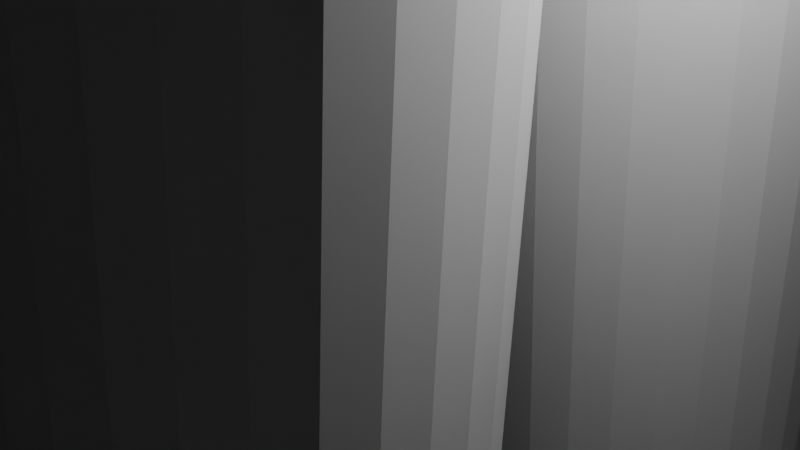 # Source: jig.blend  (saved by Blender 5.1.30; exported with 4.5.12 LTS)
import bpy
from mathutils import Matrix  # noqa: F401  (used for matrix-valued properties, if any)

bpy.ops.wm.read_factory_settings(use_empty=True)
scene = bpy.context.scene
scene.name = 'Scene'

# ---- collections
col_collection = bpy.data.collections.new('Collection'); scene.collection.children.link(col_collection)

# ---- world
world_world = bpy.data.worlds.new('World'); scene.world = world_world
world_world.use_nodes = True; world_world.node_tree.nodes.clear()
_N = world_world.node_tree.nodes; _L = world_world.node_tree.links
n0 = _N.new('ShaderNodeOutputWorld'); n0.name = 'World Output'; n0.location = (200, 100)
n1 = _N.new('ShaderNodeBackground'); n1.name = 'Background'; n1.location = (-200, 100)
n1.inputs[0].default_value = (0.05088, 0.05088, 0.05088, 1.0)
_L.new(n1.outputs[0], n0.inputs[0])
n0.is_active_output = True
world_world.color = (0.05088, 0.05088, 0.05088)
world_world.sun_shadow_jitter_overblur = 0.0

# ---- cameras
cam_camera = bpy.data.cameras.new('Camera')
cam_camera.clip_end = 100.0
cam_camera.ortho_scale = 7.314

# ---- lights
light_light = bpy.data.lights.new('Light', 'POINT')
light_light.energy = 1000.0
light_light.shadow_soft_size = 0.1

# ---- meshes
me_cylinder = bpy.data.meshes.new('Cylinder')
me_cylinder.from_pydata([(0.0, 1.0, -1.0), (0.0, 1.0, 1.0), (0.1951, 0.9808, -1.0), (0.1951, 0.9808, 1.0), (0.3827, 0.9239, -1.0), (0.3827, 0.9239, 1.0), (0.5556, 0.8315, -1.0), (0.5556, 0.8315, 1.0), (0.7071, 0.7071, -1.0), (0.7071, 0.7071, 1.0), (0.8315, 0.5556, -1.0), (0.8315, 0.5556, 1.0), (0.9239, 0.3827, -1.0), (0.9239, 0.3827, 1.0), (0.9808, 0.1951, -1.0), (0.9808, 0.1951, 1.0), (1.0, 0.0, -1.0), (1.0, 0.0, 1.0), (0.9808, -0.1951, -1.0), (0.9808, -0.1951, 1.0), (0.9239, -0.3827, -1.0), (0.9239, -0.3827, 1.0), (0.8315, -0.5556, -1.0), (0.8315, -0.5556, 1.0), (0.7071, -0.7071, -1.0), (0.7071, -0.7071, 1.0), (0.5556, -0.8315, -1.0), (0.5556, -0.8315, 1.0), (0.3827, -0.9239, -1.0), (0.3827, -0.9239, 1.0), (0.1951, -0.9808, -1.0), (0.1951, -0.9808, 1.0), (0.0, -1.0, -1.0), (0.0, -1.0, 1.0), (-0.1951, -0.9808, -1.0), (-0.1951, -0.9808, 1.0), (-0.3827, -0.9239, -1.0), (-0.3827, -0.9239, 1.0), (-0.5556, -0.8315, -1.0), (-0.5556, -0.8315, 1.0), (-0.7071, -0.7071, -1.0), (-0.7071, -0.7071, 1.0), (-0.8315, -0.5556, -1.0), (-0.8315, -0.5556, 1.0), (-0.9239, -0.3827, -1.0), (-0.9239, -0.3827, 1.0), (-0.9808, -0.1951, -1.0), (-0.9808, -0.1951, 1.0), (-1.0, 0.0, -1.0), (-1.0, 0.0, 1.0), (-0.9808, 0.1951, -1.0), (-0.9808, 0.1951, 1.0), (-0.9239, 0.3827, -1.0), (-0.9239, 0.3827, 1.0), (-0.8315, 0.5556, -1.0), (-0.8315, 0.5556, 1.0), (-0.7071, 0.7071, -1.0), (-0.7071, 0.7071, 1.0), (-0.5556, 0.8315, -1.0), (-0.5556, 0.8315, 1.0), (-0.3827, 0.9239, -1.0), (-0.3827, 0.9239, 1.0), (-0.1951, 0.9808, -1.0), (-0.1951, 0.9808, 1.0)], [], [(0, 1, 3, 2), (2, 3, 5, 4), (4, 5, 7, 6), (6, 7, 9, 8), (8, 9, 11, 10), (10, 11, 13, 12), (12, 13, 15, 14), (14, 15, 17, 16), (16, 17, 19, 18), (18, 19, 21, 20), (20, 21, 23, 22), (22, 23, 25, 24), (24, 25, 27, 26), (26, 27, 29, 28), (28, 29, 31, 30), (30, 31, 33, 32), (32, 33, 35, 34), (34, 35, 37, 36), (36, 37, 39, 38), (38, 39, 41, 40), (40, 41, 43, 42), (42, 43, 45, 44), (44, 45, 47, 46), (46, 47, 49, 48), (48, 49, 51, 50), (50, 51, 53, 52), (52, 53, 55, 54), (54, 55, 57, 56), (56, 57, 59, 58), (58, 59, 61, 60), (3, 1, 63, 61, 59, 57, 55, 53, 51, 49, 47, 45, 43, 41, 39, 37, 35, 33, 31, 29, 27, 25, 23, 21, 19, 17, 15, 13, 11, 9, 7, 5), (60, 61, 63, 62), (62, 63, 1, 0), (0, 2, 4, 6, 8, 10, 12, 14, 16, 18, 20, 22, 24, 26, 28, 30, 32, 34, 36, 38, 40, 42, 44, 46, 48, 50, 52, 54, 56, 58, 60, 62)])
_uv = me_cylinder.uv_layers.new(name='UVMap')
_uv.uv.foreach_set('vector', [1.0, 0.5, 1.0, 1.0, 0.9688, 1.0, 0.9688, 0.5, 0.9688, 0.5, 0.9688, 1.0, 0.9375, 1.0, 0.9375, 0.5, 0.9375, 0.5, 0.9375, 1.0, 0.9062, 1.0, 0.9062, 0.5, 0.9062, 0.5, 0.9062, 1.0, 0.875, 1.0, 0.875, 0.5, 0.875, 0.5, 0.875, 1.0, 0.8438, 1.0, 0.8438, 0.5, 0.8438, 0.5, 0.8438, 1.0, 0.8125, 1.0, 0.8125, 0.5, 0.8125, 0.5, 0.8125, 1.0, 0.7812, 1.0, 0.7812, 0.5, 0.7812, 0.5, 0.7812, 1.0, 0.75, 1.0, 0.75, 0.5, 0.75, 0.5, 0.75, 1.0, 0.7188, 1.0, 0.7188, 0.5, 0.7188, 0.5, 0.7188, 1.0, 0.6875, 1.0, 0.6875, 0.5, 0.6875, 0.5, 0.6875, 1.0, 0.6562, 1.0, 0.6562, 0.5, 0.6562, 0.5, 0.6562, 1.0, 0.625, 1.0, 0.625, 0.5, 0.625, 0.5, 0.625, 1.0, 0.5938, 1.0, 0.5938, 0.5, 0.5938, 0.5, 0.5938, 1.0, 0.5625, 1.0, 0.5625, 0.5, 0.5625, 0.5, 0.5625, 1.0, 0.5312, 1.0, 0.5312, 0.5, 0.5312, 0.5, 0.5312, 1.0, 0.5, 1.0, 0.5, 0.5, 0.5, 0.5, 0.5, 1.0, 0.4688, 1.0, 0.4688, 0.5, 0.4688, 0.5, 0.4688, 1.0, 0.4375, 1.0, 0.4375, 0.5, 0.4375, 0.5, 0.4375, 1.0, 0.4062, 1.0, 0.4062, 0.5, 0.4062, 0.5, 0.4062, 1.0, 0.375, 1.0, 0.375, 0.5, 0.375, 0.5, 0.375, 1.0, 0.3438, 1.0, 0.3438, 0.5, 0.3438, 0.5, 0.3438, 1.0, 0.3125, 1.0, 0.3125, 0.5, 0.3125, 0.5, 0.3125, 1.0, 0.2812, 1.0, 0.2812, 0.5, 0.2812, 0.5, 0.2812, 1.0, 0.25, 1.0, 0.25, 0.5, 0.25, 0.5, 0.25, 1.0, 0.2188, 1.0, 0.2188, 0.5, 0.2188, 0.5, 0.2188, 1.0, 0.1875, 1.0, 0.1875, 0.5, 0.1875, 0.5, 0.1875, 1.0, 0.1562, 1.0, 0.1562, 0.5, 0.1562, 0.5, 0.1562, 1.0, 0.125, 1.0, 0.125, 0.5, 0.125, 0.5, 0.125, 1.0, 0.09375, 1.0, 0.09375, 0.5, 0.09375, 0.5, 0.09375, 1.0, 0.0625, 1.0, 0.0625, 0.5, 0.2968, 0.4854, 0.25, 0.49, 0.2032, 0.4854, 0.1582, 0.4717, 0.1167, 0.4496, 0.08029, 0.4197, 0.05045, 0.3833, 0.02827, 0.3418, 0.01461, 0.2968, 0.01, 0.25, 0.01461, 0.2032, 0.02827, 0.1582, 0.05045, 0.1167, 0.08029, 0.08029, 0.1167, 0.05045, 0.1582, 0.02827, 0.2032, 0.01461, 0.25, 0.01, 0.2968, 0.01461, 0.3418, 0.02827, 0.3833, 0.05045, 0.4197, 0.08029, 0.4496, 0.1167, 0.4717, 0.1582, 0.4854, 0.2032, 0.49, 0.25, 0.4854, 0.2968, 0.4717, 0.3418, 0.4496, 0.3833, 0.4197, 0.4197, 0.3833, 0.4496, 0.3418, 0.4717, 0.0625, 0.5, 0.0625, 1.0, 0.03125, 1.0, 0.03125, 0.5, 0.03125, 0.5, 0.03125, 1.0, 0.0, 1.0, 0.0, 0.5, 0.75, 0.49, 0.7968, 0.4854, 0.8418, 0.4717, 0.8833, 0.4496, 0.9197, 0.4197, 0.9496, 0.3833, 0.9717, 0.3418, 0.9854, 0.2968, 0.99, 0.25, 0.9854, 0.2032, 0.9717, 0.1582, 0.9496, 0.1167, 0.9197, 0.08029, 0.8833, 0.05045, 0.8418, 0.02827, 0.7968, 0.01461, 0.75, 0.01, 0.7032, 0.01461, 0.6582, 0.02827, 0.6167, 0.05045, 0.5803, 0.08029, 0.5504, 0.1167, 0.5283, 0.1582, 0.5146, 0.2032, 0.51, 0.25, 0.5146, 0.2968, 0.5283, 0.3418, 0.5504, 0.3833, 0.5803, 0.4197, 0.6167, 0.4496, 0.6582, 0.4717, 0.7032, 0.4854])
me_cylinder.update()
me_cylinder_001 = bpy.data.meshes.new('Cylinder.001')
me_cylinder_001.from_pydata([(0.0, 1.0, -1.0), (0.0, 1.0, 1.0), (0.1951, 0.9808, -1.0), (0.1951, 0.9808, 1.0), (0.3827, 0.9239, -1.0), (0.3827, 0.9239, 1.0), (0.5556, 0.8315, -1.0), (0.5556, 0.8315, 1.0), (0.7071, 0.7071, -1.0), (0.7071, 0.7071, 1.0), (0.8315, 0.5556, -1.0), (0.8315, 0.5556, 1.0), (0.9239, 0.3827, -1.0), (0.9239, 0.3827, 1.0), (0.9808, 0.1951, -1.0), (0.9808, 0.1951, 1.0), (1.0, 0.0, -1.0), (1.0, 0.0, 1.0), (0.9808, -0.1951, -1.0), (0.9808, -0.1951, 1.0), (0.9239, -0.3827, -1.0), (0.9239, -0.3827, 1.0), (0.8315, -0.5556, -1.0), (0.8315, -0.5556, 1.0), (0.7071, -0.7071, -1.0), (0.7071, -0.7071, 1.0), (0.5556, -0.8315, -1.0), (0.5556, -0.8315, 1.0), (0.3827, -0.9239, -1.0), (0.3827, -0.9239, 1.0), (0.1951, -0.9808, -1.0), (0.1951, -0.9808, 1.0), (0.0, -1.0, -1.0), (0.0, -1.0, 1.0), (-0.1951, -0.9808, -1.0), (-0.1951, -0.9808, 1.0), (-0.3827, -0.9239, -1.0), (-0.3827, -0.9239, 1.0), (-0.5556, -0.8315, -1.0), (-0.5556, -0.8315, 1.0), (-0.7071, -0.7071, -1.0), (-0.7071, -0.7071, 1.0), (-0.8315, -0.5556, -1.0), (-0.8315, -0.5556, 1.0), (-0.9239, -0.3827, -1.0), (-0.9239, -0.3827, 1.0), (-0.9808, -0.1951, -1.0), (-0.9808, -0.1951, 1.0), (-1.0, 0.0, -1.0), (-1.0, 0.0, 1.0), (-0.9808, 0.1951, -1.0), (-0.9808, 0.1951, 1.0), (-0.9239, 0.3827, -1.0), (-0.9239, 0.3827, 1.0), (-0.8315, 0.5556, -1.0), (-0.8315, 0.5556, 1.0), (-0.7071, 0.7071, -1.0), (-0.7071, 0.7071, 1.0), (-0.5556, 0.8315, -1.0), (-0.5556, 0.8315, 1.0), (-0.3827, 0.9239, -1.0), (-0.3827, 0.9239, 1.0), (-0.1951, 0.9808, -1.0), (-0.1951, 0.9808, 1.0)], [], [(0, 1, 3, 2), (2, 3, 5, 4), (4, 5, 7, 6), (6, 7, 9, 8), (8, 9, 11, 10), (10, 11, 13, 12), (12, 13, 15, 14), (14, 15, 17, 16), (16, 17, 19, 18), (18, 19, 21, 20), (20, 21, 23, 22), (22, 23, 25, 24), (24, 25, 27, 26), (26, 27, 29, 28), (28, 29, 31, 30), (30, 31, 33, 32), (32, 33, 35, 34), (34, 35, 37, 36), (36, 37, 39, 38), (38, 39, 41, 40), (40, 41, 43, 42), (42, 43, 45, 44), (44, 45, 47, 46), (46, 47, 49, 48), (48, 49, 51, 50), (50, 51, 53, 52), (52, 53, 55, 54), (54, 55, 57, 56), (56, 57, 59, 58), (58, 59, 61, 60), (3, 1, 63, 61, 59, 57, 55, 53, 51, 49, 47, 45, 43, 41, 39, 37, 35, 33, 31, 29, 27, 25, 23, 21, 19, 17, 15, 13, 11, 9, 7, 5), (60, 61, 63, 62), (62, 63, 1, 0), (0, 2, 4, 6, 8, 10, 12, 14, 16, 18, 20, 22, 24, 26, 28, 30, 32, 34, 36, 38, 40, 42, 44, 46, 48, 50, 52, 54, 56, 58, 60, 62)])
_uv = me_cylinder_001.uv_layers.new(name='UVMap')
_uv.uv.foreach_set('vector', [1.0, 0.5, 1.0, 1.0, 0.9688, 1.0, 0.9688, 0.5, 0.9688, 0.5, 0.9688, 1.0, 0.9375, 1.0, 0.9375, 0.5, 0.9375, 0.5, 0.9375, 1.0, 0.9062, 1.0, 0.9062, 0.5, 0.9062, 0.5, 0.9062, 1.0, 0.875, 1.0, 0.875, 0.5, 0.875, 0.5, 0.875, 1.0, 0.8438, 1.0, 0.8438, 0.5, 0.8438, 0.5, 0.8438, 1.0, 0.8125, 1.0, 0.8125, 0.5, 0.8125, 0.5, 0.8125, 1.0, 0.7812, 1.0, 0.7812, 0.5, 0.7812, 0.5, 0.7812, 1.0, 0.75, 1.0, 0.75, 0.5, 0.75, 0.5, 0.75, 1.0, 0.7188, 1.0, 0.7188, 0.5, 0.7188, 0.5, 0.7188, 1.0, 0.6875, 1.0, 0.6875, 0.5, 0.6875, 0.5, 0.6875, 1.0, 0.6562, 1.0, 0.6562, 0.5, 0.6562, 0.5, 0.6562, 1.0, 0.625, 1.0, 0.625, 0.5, 0.625, 0.5, 0.625, 1.0, 0.5938, 1.0, 0.5938, 0.5, 0.5938, 0.5, 0.5938, 1.0, 0.5625, 1.0, 0.5625, 0.5, 0.5625, 0.5, 0.5625, 1.0, 0.5312, 1.0, 0.5312, 0.5, 0.5312, 0.5, 0.5312, 1.0, 0.5, 1.0, 0.5, 0.5, 0.5, 0.5, 0.5, 1.0, 0.4688, 1.0, 0.4688, 0.5, 0.4688, 0.5, 0.4688, 1.0, 0.4375, 1.0, 0.4375, 0.5, 0.4375, 0.5, 0.4375, 1.0, 0.4062, 1.0, 0.4062, 0.5, 0.4062, 0.5, 0.4062, 1.0, 0.375, 1.0, 0.375, 0.5, 0.375, 0.5, 0.375, 1.0, 0.3438, 1.0, 0.3438, 0.5, 0.3438, 0.5, 0.3438, 1.0, 0.3125, 1.0, 0.3125, 0.5, 0.3125, 0.5, 0.3125, 1.0, 0.2812, 1.0, 0.2812, 0.5, 0.2812, 0.5, 0.2812, 1.0, 0.25, 1.0, 0.25, 0.5, 0.25, 0.5, 0.25, 1.0, 0.2188, 1.0, 0.2188, 0.5, 0.2188, 0.5, 0.2188, 1.0, 0.1875, 1.0, 0.1875, 0.5, 0.1875, 0.5, 0.1875, 1.0, 0.1562, 1.0, 0.1562, 0.5, 0.1562, 0.5, 0.1562, 1.0, 0.125, 1.0, 0.125, 0.5, 0.125, 0.5, 0.125, 1.0, 0.09375, 1.0, 0.09375, 0.5, 0.09375, 0.5, 0.09375, 1.0, 0.0625, 1.0, 0.0625, 0.5, 0.2968, 0.4854, 0.25, 0.49, 0.2032, 0.4854, 0.1582, 0.4717, 0.1167, 0.4496, 0.08029, 0.4197, 0.05045, 0.3833, 0.02827, 0.3418, 0.01461, 0.2968, 0.01, 0.25, 0.01461, 0.2032, 0.02827, 0.1582, 0.05045, 0.1167, 0.08029, 0.08029, 0.1167, 0.05045, 0.1582, 0.02827, 0.2032, 0.01461, 0.25, 0.01, 0.2968, 0.01461, 0.3418, 0.02827, 0.3833, 0.05045, 0.4197, 0.08029, 0.4496, 0.1167, 0.4717, 0.1582, 0.4854, 0.2032, 0.49, 0.25, 0.4854, 0.2968, 0.4717, 0.3418, 0.4496, 0.3833, 0.4197, 0.4197, 0.3833, 0.4496, 0.3418, 0.4717, 0.0625, 0.5, 0.0625, 1.0, 0.03125, 1.0, 0.03125, 0.5, 0.03125, 0.5, 0.03125, 1.0, 0.0, 1.0, 0.0, 0.5, 0.75, 0.49, 0.7968, 0.4854, 0.8418, 0.4717, 0.8833, 0.4496, 0.9197, 0.4197, 0.9496, 0.3833, 0.9717, 0.3418, 0.9854, 0.2968, 0.99, 0.25, 0.9854, 0.2032, 0.9717, 0.1582, 0.9496, 0.1167, 0.9197, 0.08029, 0.8833, 0.05045, 0.8418, 0.02827, 0.7968, 0.01461, 0.75, 0.01, 0.7032, 0.01461, 0.6582, 0.02827, 0.6167, 0.05045, 0.5803, 0.08029, 0.5504, 0.1167, 0.5283, 0.1582, 0.5146, 0.2032, 0.51, 0.25, 0.5146, 0.2968, 0.5283, 0.3418, 0.5504, 0.3833, 0.5803, 0.4197, 0.6167, 0.4496, 0.6582, 0.4717, 0.7032, 0.4854])
me_cylinder_001.update()
me_cube_001 = bpy.data.meshes.new('Cube.001')
me_cube_001.from_pydata([(-1.0, -1.0, -1.0), (-1.0, -1.0, 1.0), (-1.0, 1.0, -1.0), (-1.0, 1.0, 1.0), (1.0, -1.0, -1.0), (1.0, -1.0, 1.0), (1.0, 1.0, -1.0), (1.0, 1.0, 1.0)], [], [(0, 1, 3, 2), (2, 3, 7, 6), (6, 7, 5, 4), (4, 5, 1, 0), (2, 6, 4, 0), (7, 3, 1, 5)])
_uv = me_cube_001.uv_layers.new(name='UVMap')
_uv.uv.foreach_set('vector', [0.375, 0.0, 0.625, 0.0, 0.625, 0.25, 0.375, 0.25, 0.375, 0.25, 0.625, 0.25, 0.625, 0.5, 0.375, 0.5, 0.375, 0.5, 0.625, 0.5, 0.625, 0.75, 0.375, 0.75, 0.375, 0.75, 0.625, 0.75, 0.625, 1.0, 0.375, 1.0, 0.125, 0.5, 0.375, 0.5, 0.375, 0.75, 0.125, 0.75, 0.625, 0.5, 0.875, 0.5, 0.875, 0.75, 0.625, 0.75])
me_cube_001.update()
me_cube_002 = bpy.data.meshes.new('Cube.002')
me_cube_002.from_pydata([(-1.0, -2.519, -1.0), (-1.0, -2.519, 1.0), (-1.0, 2.268, -1.0), (-1.0, 2.268, 1.0), (1.0, -2.519, -1.0), (1.0, -2.519, 1.0), (1.0, 2.268, -1.0), (1.0, 2.268, 1.0)], [], [(0, 1, 3, 2), (2, 3, 7, 6), (6, 7, 5, 4), (4, 5, 1, 0), (2, 6, 4, 0), (7, 3, 1, 5)])
_uv = me_cube_002.uv_layers.new(name='UVMap')
_uv.uv.foreach_set('vector', [0.375, 0.0, 0.625, 0.0, 0.625, 0.25, 0.375, 0.25, 0.375, 0.25, 0.625, 0.25, 0.625, 0.5, 0.375, 0.5, 0.375, 0.5, 0.625, 0.5, 0.625, 0.75, 0.375, 0.75, 0.375, 0.75, 0.625, 0.75, 0.625, 1.0, 0.375, 1.0, 0.125, 0.5, 0.375, 0.5, 0.375, 0.75, 0.125, 0.75, 0.625, 0.5, 0.875, 0.5, 0.875, 0.75, 0.625, 0.75])
me_cube_002.update()
me_cube_003 = bpy.data.meshes.new('Cube.003')
me_cube_003.from_pydata([(-1.0, -2.519, -1.0), (-1.0, -2.519, 1.0), (-1.0, 2.268, -1.0), (-1.0, 2.268, 1.0), (1.0, -2.519, -1.0), (1.0, -2.519, 1.0), (1.0, 2.268, -1.0), (1.0, 2.268, 1.0)], [], [(0, 1, 3, 2), (2, 3, 7, 6), (6, 7, 5, 4), (4, 5, 1, 0), (2, 6, 4, 0), (7, 3, 1, 5)])
_uv = me_cube_003.uv_layers.new(name='UVMap')
_uv.uv.foreach_set('vector', [0.375, 0.0, 0.625, 0.0, 0.625, 0.25, 0.375, 0.25, 0.375, 0.25, 0.625, 0.25, 0.625, 0.5, 0.375, 0.5, 0.375, 0.5, 0.625, 0.5, 0.625, 0.75, 0.375, 0.75, 0.375, 0.75, 0.625, 0.75, 0.625, 1.0, 0.375, 1.0, 0.125, 0.5, 0.375, 0.5, 0.375, 0.75, 0.125, 0.75, 0.625, 0.5, 0.875, 0.5, 0.875, 0.75, 0.625, 0.75])
me_cube_003.update()
me_cube_004 = bpy.data.meshes.new('Cube.004')
me_cube_004.from_pydata([(-1.0, -2.519, -1.0), (-1.0, -2.519, 1.0), (-1.0, 2.268, -1.0), (-1.0, 2.268, 1.0), (1.0, -2.519, -1.0), (1.0, -2.519, 1.0), (1.0, 2.268, -1.0), (1.0, 2.268, 1.0)], [], [(0, 1, 3, 2), (2, 3, 7, 6), (6, 7, 5, 4), (4, 5, 1, 0), (2, 6, 4, 0), (7, 3, 1, 5)])
_uv = me_cube_004.uv_layers.new(name='UVMap')
_uv.uv.foreach_set('vector', [0.375, 0.0, 0.625, 0.0, 0.625, 0.25, 0.375, 0.25, 0.375, 0.25, 0.625, 0.25, 0.625, 0.5, 0.375, 0.5, 0.375, 0.5, 0.625, 0.5, 0.625, 0.75, 0.375, 0.75, 0.375, 0.75, 0.625, 0.75, 0.625, 1.0, 0.375, 1.0, 0.125, 0.5, 0.375, 0.5, 0.375, 0.75, 0.125, 0.75, 0.625, 0.5, 0.875, 0.5, 0.875, 0.75, 0.625, 0.75])
me_cube_004.update()
me_cube_005 = bpy.data.meshes.new('Cube.005')
me_cube_005.from_pydata([(-38.12, -2.519, -1.0), (-38.12, -2.2, 12.62), (-38.12, 2.268, -1.0), (-38.12, 1.949, 12.62), (15.56, -2.519, -1.0), (15.56, -2.2, 12.62), (15.56, 2.268, -1.0), (15.56, 1.949, 12.62)], [], [(0, 1, 3, 2), (2, 3, 7, 6), (6, 7, 5, 4), (4, 5, 1, 0), (2, 6, 4, 0), (7, 3, 1, 5)])
_uv = me_cube_005.uv_layers.new(name='UVMap')
_uv.uv.foreach_set('vector', [0.375, 0.0, 0.625, 0.0, 0.625, 0.25, 0.375, 0.25, 0.375, 0.25, 0.625, 0.25, 0.625, 0.5, 0.375, 0.5, 0.375, 0.5, 0.625, 0.5, 0.625, 0.75, 0.375, 0.75, 0.375, 0.75, 0.625, 0.75, 0.625, 1.0, 0.375, 1.0, 0.125, 0.5, 0.375, 0.5, 0.375, 0.75, 0.125, 0.75, 0.625, 0.5, 0.875, 0.5, 0.875, 0.75, 0.625, 0.75])
me_cube_005.update()
me_cube_006 = bpy.data.meshes.new('Cube.006')
me_cube_006.from_pydata([(-1.0, -2.519, -1.0), (-1.0, -2.519, 13.05), (-1.0, 2.268, -1.0), (-1.0, 2.268, 13.05), (1.0, -2.519, -1.0), (1.0, -2.519, 13.05), (1.0, 2.268, -1.0), (1.0, 2.268, 13.05)], [], [(0, 1, 3, 2), (2, 3, 7, 6), (6, 7, 5, 4), (4, 5, 1, 0), (2, 6, 4, 0), (7, 3, 1, 5)])
_uv = me_cube_006.uv_layers.new(name='UVMap')
_uv.uv.foreach_set('vector', [0.375, 0.0, 0.625, 0.0, 0.625, 0.25, 0.375, 0.25, 0.375, 0.25, 0.625, 0.25, 0.625, 0.5, 0.375, 0.5, 0.375, 0.5, 0.625, 0.5, 0.625, 0.75, 0.375, 0.75, 0.375, 0.75, 0.625, 0.75, 0.625, 1.0, 0.375, 1.0, 0.125, 0.5, 0.375, 0.5, 0.375, 0.75, 0.125, 0.75, 0.625, 0.5, 0.875, 0.5, 0.875, 0.75, 0.625, 0.75])
me_cube_006.update()
me_cube_007 = bpy.data.meshes.new('Cube.007')
me_cube_007.from_pydata([(-1.0, -2.519, -1.0), (-1.0, -2.519, 13.05), (-1.0, 2.268, -1.0), (-1.0, 2.268, 13.05), (1.0, -2.519, -1.0), (1.0, -2.519, 13.05), (1.0, 2.268, -1.0), (1.0, 2.268, 13.05)], [], [(0, 1, 3, 2), (2, 3, 7, 6), (6, 7, 5, 4), (4, 5, 1, 0), (2, 6, 4, 0), (7, 3, 1, 5)])
_uv = me_cube_007.uv_layers.new(name='UVMap')
_uv.uv.foreach_set('vector', [0.375, 0.0, 0.625, 0.0, 0.625, 0.25, 0.375, 0.25, 0.375, 0.25, 0.625, 0.25, 0.625, 0.5, 0.375, 0.5, 0.375, 0.5, 0.625, 0.5, 0.625, 0.75, 0.375, 0.75, 0.375, 0.75, 0.625, 0.75, 0.625, 1.0, 0.375, 1.0, 0.125, 0.5, 0.375, 0.5, 0.375, 0.75, 0.125, 0.75, 0.625, 0.5, 0.875, 0.5, 0.875, 0.75, 0.625, 0.75])
me_cube_007.update()

# ---- objects
ob_light = bpy.data.objects.new('Light', light_light)
ob_camera = bpy.data.objects.new('Camera', cam_camera)
ob_led_green = bpy.data.objects.new('led.green', me_cylinder)
ob_led_red = bpy.data.objects.new('led.red', me_cylinder_001)
ob_slide = bpy.data.objects.new('slide', me_cube_001)
ob_holder = bpy.data.objects.new('holder', me_cube_002)
ob_holder_001 = bpy.data.objects.new('holder.001', me_cube_003)
ob_holder_002 = bpy.data.objects.new('holder.002', me_cube_004)
ob_wall_punch = bpy.data.objects.new('wall.punch', me_cube_005)
ob_wall_left = bpy.data.objects.new('wall.left', me_cube_006)
ob_wall_left_001 = bpy.data.objects.new('wall.left.001', me_cube_007)

# ---- transforms, parenting, visibility, modifiers, constraints
ob_light.location = (4.076, 1.005, 5.904)
ob_light.rotation_euler = (0.6503, 0.05522, 1.866)
ob_light.lock_rotations_4d = False
ob_light.empty_display_type = 'ARROWS'
ob_light.color = (0.0, 0.0, 0.0, 0.0)
ob_light.lineart.crease_threshold = 0.0
ob_camera.location = (7.359, -6.926, 4.958)
ob_camera.rotation_euler = (1.109, 0.0, 0.8149)
ob_camera.lock_rotations_4d = False
ob_camera.empty_display_type = 'ARROWS'
ob_camera.color = (0.0, 0.0, 0.0, 0.0)
ob_camera.display_type = 'WIRE'
ob_camera.lineart.crease_threshold = 0.0
ob_led_green.location = (0.0, -2.0, 0.0)
ob_led_green.rotation_euler = (-0.05236, 0.0, 0.0)
ob_led_green.scale = (2.5, 2.5, 57.0)
ob_led_red.location = (0.0, 4.0, 0.0)
ob_led_red.rotation_euler = (0.05236, 0.0, 0.0)
ob_led_red.scale = (2.5, 2.5, 57.0)
ob_slide.location = (0.0, 0.0, 56.99)
ob_slide.scale = (12.5, 37.5, 0.5)
ob_holder.location = (0.0, 0.0, -38.26)
ob_holder.scale = (6.4, 14.2, 7.0)
_m = ob_holder.modifiers.new('Boolean', 'BOOLEAN')
_m.object = ob_led_red
_m = ob_holder.modifiers.new('Boolean.001', 'BOOLEAN')
_m.object = ob_led_green
ob_holder_001.location = (0.0, 24.03, -46.19)
ob_holder_001.rotation_euler = (0.0, 0.0, 1.571)
ob_holder_001.scale = (10.0, 16.71, 7.0)
_m = ob_holder_001.modifiers.new('Boolean', 'BOOLEAN')
_m.object = ob_led_red
_m = ob_holder_001.modifiers.new('Boolean.001', 'BOOLEAN')
_m.object = ob_led_green
ob_holder_002.location = (0.0, -27.27, -46.19)
ob_holder_002.rotation_euler = (0.0, 0.0, 1.571)
ob_holder_002.scale = (10.0, 16.71, 7.0)
_m = ob_holder_002.modifiers.new('Boolean', 'BOOLEAN')
_m.object = ob_led_red
_m = ob_holder_002.modifiers.new('Boolean.001', 'BOOLEAN')
_m.object = ob_led_green
ob_wall_punch.location = (0.0, 24.03, -34.84)
ob_wall_punch.rotation_euler = (0.0, 0.0, 1.571)
ob_wall_punch.scale = (2.0, 15.67, 7.0)
ob_wall_left.location = (0.0, 32.25, -34.84)
ob_wall_left.rotation_euler = (0.0, 0.0, 1.571)
ob_wall_left.scale = (2.0, 16.71, 7.0)
_m = ob_wall_left.modifiers.new('Boolean', 'BOOLEAN')
_m.object = ob_wall_punch
ob_wall_left_001.location = (0.0, -32.25, -34.84)
ob_wall_left_001.rotation_euler = (0.0, 0.0, 1.571)
ob_wall_left_001.scale = (2.0, 16.71, 7.0)
_m = ob_wall_left_001.modifiers.new('Boolean', 'BOOLEAN')
_m.object = ob_wall_punch

# ---- collection membership
col_collection.objects.link(ob_light)
col_collection.objects.link(ob_camera)
col_collection.objects.link(ob_led_green)
col_collection.objects.link(ob_led_red)
col_collection.objects.link(ob_slide)
col_collection.objects.link(ob_holder)
col_collection.objects.link(ob_holder_001)
col_collection.objects.link(ob_holder_002)
col_collection.objects.link(ob_wall_punch)
col_collection.objects.link(ob_wall_left)
col_collection.objects.link(ob_wall_left_001)

# ---- scene / render settings (as saved in the file)
scene.camera = ob_camera
scene.frame_start = 1; scene.frame_end = 250; scene.frame_set(1)
scene.render.engine = 'BLENDER_EEVEE_NEXT'
scene.render.bake_bias = 0.0
scene.render.bake_samples = 0
scene.cycles.sampling_pattern = 'TABULATED_SOBOL'
scene.eevee.use_volume_custom_range = False
bpy.context.view_layer.update()
